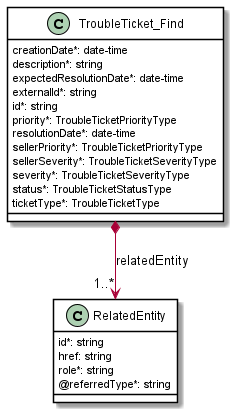

The diagram above was rendered by PlantUML. Its source (embedded in the PNG):
@startuml
skinparam {
    ClassBackgroundColor White
    ClassBorderColor Black
}


class RelatedEntity {

    id*: string
    href: string
    role*: string
    @referredType*: string
}




class TroubleTicket_Find {

    creationDate*: date-time
    description*: string
    expectedResolutionDate*: date-time
    externalId*: string
    id*: string
    priority*: TroubleTicketPriorityType
    resolutionDate*: date-time
    sellerPriority*: TroubleTicketPriorityType
    sellerSeverity*: TroubleTicketSeverityType
    severity*: TroubleTicketSeverityType
    status*: TroubleTicketStatusType
    ticketType*: TroubleTicketType
}

TroubleTicket_Find *-->"1..*" RelatedEntity : relatedEntity




@enduml